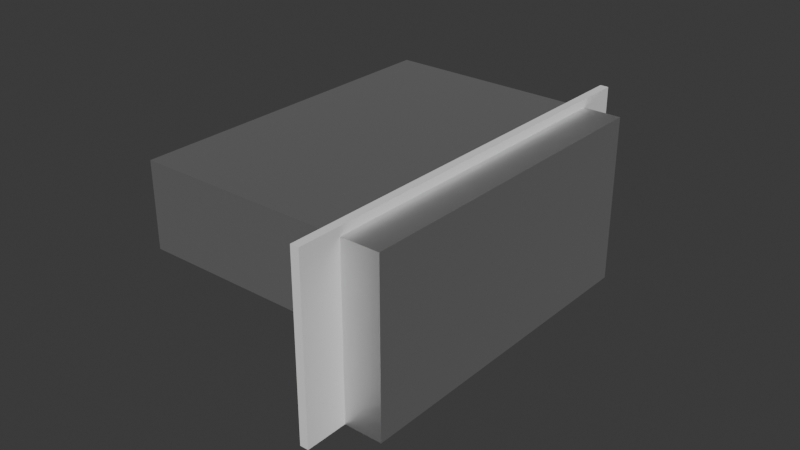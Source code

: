 # Source: garage_gate.blend  (saved by Blender 4.5.91; exported with 4.5.12 LTS)
import bpy
from mathutils import Matrix  # noqa: F401  (used for matrix-valued properties, if any)

bpy.ops.wm.read_factory_settings(use_empty=True)
scene = bpy.context.scene
scene.name = 'Scene'

# ---- collections
col_collection = bpy.data.collections.new('Collection'); scene.collection.children.link(col_collection)
col_ref = bpy.data.collections.new('ref'); scene.collection.children.link(col_ref)
col_backup = bpy.data.collections.new('backup'); scene.collection.children.link(col_backup)
col_old = bpy.data.collections.new('old'); scene.collection.children.link(col_old)

# ---- materials (node trees are filled in below, after node groups)
mat_metal = bpy.data.materials.new('Metal')
mat_metal.alpha_threshold = 0.0
mat_metal.roughness = 0.5
mat_metal.line_color = (0.0, 0.0, 0.0, 1.0)

# ---- material node trees
mat_metal.use_nodes = True; mat_metal.node_tree.nodes.clear()
_N = mat_metal.node_tree.nodes; _L = mat_metal.node_tree.links
n0 = _N.new('ShaderNodeOutputMaterial'); n0.name = 'Material Output'; n0.location = (200, 100)
n1 = _N.new('ShaderNodeBsdfPrincipled'); n1.name = 'Principled BSDF'; n1.location = (-200, 100)
n1.inputs[1].default_value = 1.0
n1.inputs[3].default_value = 1.45
_L.new(n1.outputs[0], n0.inputs[0])
n0.is_active_output = True

# ---- world
world_world = bpy.data.worlds.new('World'); scene.world = world_world
world_world.use_nodes = True; world_world.node_tree.nodes.clear()
_N = world_world.node_tree.nodes; _L = world_world.node_tree.links
n0 = _N.new('ShaderNodeOutputWorld'); n0.name = 'World Output'; n0.location = (200, 100)
n1 = _N.new('ShaderNodeBackground'); n1.name = 'Background'; n1.location = (-200, 100)
n1.inputs[0].default_value = (0.05088, 0.05088, 0.05088, 1.0)
_L.new(n1.outputs[0], n0.inputs[0])
n0.is_active_output = True
world_world.color = (0.05088, 0.05088, 0.05088)
world_world.sun_shadow_jitter_overblur = 0.0

# ---- meshes
me_cube_001 = bpy.data.meshes.new('Cube.001')
me_cube_001.from_pydata([(-0.05, -3.0, -0.15), (-0.05, -3.0, 0.15), (-0.05, 3.0, -0.15), (-0.05, 3.0, 0.15), (0.05, -3.0, -0.15), (0.05, -3.0, 0.15), (0.05, 3.0, -0.15), (0.05, 3.0, 0.15)], [], [(0, 1, 3, 2), (2, 3, 7, 6), (6, 7, 5, 4), (4, 5, 1, 0), (2, 6, 4, 0), (7, 3, 1, 5)])
_uv = me_cube_001.uv_layers.new(name='UVMap')
_uv.uv.foreach_set('vector', [0.375, 0.0, 0.625, 0.0, 0.625, 0.25, 0.375, 0.25, 0.375, 0.25, 0.625, 0.25, 0.625, 0.5, 0.375, 0.5, 0.375, 0.5, 0.625, 0.5, 0.625, 0.75, 0.375, 0.75, 0.375, 0.75, 0.625, 0.75, 0.625, 1.0, 0.375, 1.0, 0.125, 0.5, 0.375, 0.5, 0.375, 0.75, 0.125, 0.75, 0.625, 0.5, 0.875, 0.5, 0.875, 0.75, 0.625, 0.75])
me_cube_001.update()
me_cube_003 = bpy.data.meshes.new('Cube.003')
me_cube_003.from_pydata([(-0.05, -3.0, -0.15), (-0.05, 3.0, -0.15), (-0.05, -3.0, 0.15), (0.05, -3.0, -0.15), (0.05, 3.0, -0.15), (0.05, -3.0, 0.15), (0.05, 3.0, 0.15), (-0.05, 3.0, 0.15)], [], [(1, 4, 3, 0), (0, 2, 7, 1), (3, 5, 2, 0), (4, 6, 5, 3), (6, 7, 2, 5), (1, 7, 6, 4)])
_uv = me_cube_003.uv_layers.new(name='UVMap')
_uv.uv.foreach_set('vector', [0.125, 0.5, 0.375, 0.5, 0.375, 0.75, 0.125, 0.75, 0.375, 0.0, 0.625, 0.0, 0.625, 0.25, 0.375, 0.25, 0.375, 0.75, 0.625, 0.75, 0.625, 1.0, 0.375, 1.0, 0.375, 0.5, 0.625, 0.5, 0.625, 0.75, 0.375, 0.75, 0.625, 0.5, 0.875, 0.5, 0.875, 0.75, 0.625, 0.75, 0.375, 0.25, 0.625, 0.25, 0.625, 0.5, 0.375, 0.5])
me_cube_003.update()
me_cube_004 = bpy.data.meshes.new('Cube.004')
me_cube_004.from_pydata([(-0.05, -3.0, -0.15), (-0.05, 3.0, -0.15), (-0.05, -3.0, 0.15), (0.05, -3.0, -0.15), (0.05, 3.0, -0.15), (0.05, -3.0, 0.15), (0.05, 3.0, 0.15), (-0.05, 3.0, 0.15)], [], [(1, 4, 3, 0), (0, 2, 7, 1), (3, 5, 2, 0), (4, 6, 5, 3), (6, 7, 2, 5), (1, 7, 6, 4)])
_uv = me_cube_004.uv_layers.new(name='UVMap')
_uv.uv.foreach_set('vector', [0.125, 0.5, 0.375, 0.5, 0.375, 0.75, 0.125, 0.75, 0.375, 0.0, 0.625, 0.0, 0.625, 0.25, 0.375, 0.25, 0.375, 0.75, 0.625, 0.75, 0.625, 1.0, 0.375, 1.0, 0.375, 0.5, 0.625, 0.5, 0.625, 0.75, 0.375, 0.75, 0.625, 0.5, 0.875, 0.5, 0.875, 0.75, 0.625, 0.75, 0.375, 0.25, 0.625, 0.25, 0.625, 0.5, 0.375, 0.5])
me_cube_004.update()
me_cube_005 = bpy.data.meshes.new('Cube.005')
me_cube_005.from_pydata([(-0.05, -3.0, -0.15), (-0.05, 3.0, -0.15), (-0.05, -3.0, 0.15), (0.05, -3.0, -0.15), (0.05, 3.0, -0.15), (0.05, -3.0, 0.15), (0.05, 3.0, 0.15), (-0.05, 3.0, 0.15)], [], [(1, 4, 3, 0), (0, 2, 7, 1), (3, 5, 2, 0), (4, 6, 5, 3), (6, 7, 2, 5), (1, 7, 6, 4)])
_uv = me_cube_005.uv_layers.new(name='UVMap')
_uv.uv.foreach_set('vector', [0.125, 0.5, 0.375, 0.5, 0.375, 0.75, 0.125, 0.75, 0.375, 0.0, 0.625, 0.0, 0.625, 0.25, 0.375, 0.25, 0.375, 0.75, 0.625, 0.75, 0.625, 1.0, 0.375, 1.0, 0.375, 0.5, 0.625, 0.5, 0.625, 0.75, 0.375, 0.75, 0.625, 0.5, 0.875, 0.5, 0.875, 0.75, 0.625, 0.75, 0.375, 0.25, 0.625, 0.25, 0.625, 0.5, 0.375, 0.5])
me_cube_005.update()
me_cube_006 = bpy.data.meshes.new('Cube.006')
me_cube_006.from_pydata([(-0.05, -3.0, -0.15), (-0.05, 3.0, -0.15), (-0.05, -3.0, 0.15), (0.05, -3.0, -0.15), (0.05, 3.0, -0.15), (0.05, -3.0, 0.15), (0.05, 3.0, 0.15), (-0.05, 3.0, 0.15)], [], [(1, 4, 3, 0), (0, 2, 7, 1), (3, 5, 2, 0), (4, 6, 5, 3), (6, 7, 2, 5), (1, 7, 6, 4)])
_uv = me_cube_006.uv_layers.new(name='UVMap')
_uv.uv.foreach_set('vector', [0.125, 0.5, 0.375, 0.5, 0.375, 0.75, 0.125, 0.75, 0.375, 0.0, 0.625, 0.0, 0.625, 0.25, 0.375, 0.25, 0.375, 0.75, 0.625, 0.75, 0.625, 1.0, 0.375, 1.0, 0.375, 0.5, 0.625, 0.5, 0.625, 0.75, 0.375, 0.75, 0.625, 0.5, 0.875, 0.5, 0.875, 0.75, 0.625, 0.75, 0.375, 0.25, 0.625, 0.25, 0.625, 0.5, 0.375, 0.5])
me_cube_006.update()
me_cube_007 = bpy.data.meshes.new('Cube.007')
me_cube_007.from_pydata([(-0.05, -3.0, -0.15), (-0.05, 3.0, -0.15), (-0.05, -3.0, 0.15), (0.05, -3.0, -0.15), (0.05, 3.0, -0.15), (0.05, -3.0, 0.15), (0.05, 3.0, 0.15), (-0.05, 3.0, 0.15)], [], [(1, 4, 3, 0), (0, 2, 7, 1), (3, 5, 2, 0), (4, 6, 5, 3), (6, 7, 2, 5), (1, 7, 6, 4)])
_uv = me_cube_007.uv_layers.new(name='UVMap')
_uv.uv.foreach_set('vector', [0.125, 0.5, 0.375, 0.5, 0.375, 0.75, 0.125, 0.75, 0.375, 0.0, 0.625, 0.0, 0.625, 0.25, 0.375, 0.25, 0.375, 0.75, 0.625, 0.75, 0.625, 1.0, 0.375, 1.0, 0.375, 0.5, 0.625, 0.5, 0.625, 0.75, 0.375, 0.75, 0.625, 0.5, 0.875, 0.5, 0.875, 0.75, 0.625, 0.75, 0.375, 0.25, 0.625, 0.25, 0.625, 0.5, 0.375, 0.5])
me_cube_007.update()
me_cube_008 = bpy.data.meshes.new('Cube.008')
me_cube_008.from_pydata([(-0.05, -3.0, -0.15), (-0.05, 3.0, -0.15), (-0.05, -3.0, 0.15), (0.05, -3.0, -0.15), (0.05, 3.0, -0.15), (0.05, -3.0, 0.15), (0.05, 3.0, 0.15), (-0.05, 3.0, 0.15)], [], [(1, 4, 3, 0), (0, 2, 7, 1), (3, 5, 2, 0), (4, 6, 5, 3), (6, 7, 2, 5), (1, 7, 6, 4)])
_uv = me_cube_008.uv_layers.new(name='UVMap')
_uv.uv.foreach_set('vector', [0.125, 0.5, 0.375, 0.5, 0.375, 0.75, 0.125, 0.75, 0.375, 0.0, 0.625, 0.0, 0.625, 0.25, 0.375, 0.25, 0.375, 0.75, 0.625, 0.75, 0.625, 1.0, 0.375, 1.0, 0.375, 0.5, 0.625, 0.5, 0.625, 0.75, 0.375, 0.75, 0.625, 0.5, 0.875, 0.5, 0.875, 0.75, 0.625, 0.75, 0.375, 0.25, 0.625, 0.25, 0.625, 0.5, 0.375, 0.5])
me_cube_008.update()
me_cube = bpy.data.meshes.new('Cube')
me_cube.from_pydata([(1.0, 1.0, 2.0), (1.0, 1.0, 0.0), (1.0, -1.0, 2.0), (1.0, -1.0, 0.0), (-1.0, 1.0, 2.0), (-1.0, 1.0, 0.0), (-1.0, -1.0, 2.0), (-1.0, -1.0, 0.0)], [], [(0, 4, 6, 2), (3, 2, 6, 7), (7, 6, 4, 5), (5, 1, 3, 7), (1, 0, 2, 3), (5, 4, 0, 1)])
_uv = me_cube.uv_layers.new(name='UVMap')
_uv.uv.foreach_set('vector', [0.625, 0.5, 0.875, 0.5, 0.875, 0.75, 0.625, 0.75, 0.375, 0.75, 0.625, 0.75, 0.625, 1.0, 0.375, 1.0, 0.375, 0.0, 0.625, 0.0, 0.625, 0.25, 0.375, 0.25, 0.125, 0.5, 0.375, 0.5, 0.375, 0.75, 0.125, 0.75, 0.375, 0.5, 0.625, 0.5, 0.625, 0.75, 0.375, 0.75, 0.375, 0.25, 0.625, 0.25, 0.625, 0.5, 0.375, 0.5])
me_cube.materials.append(mat_metal)
me_cube.use_mirror_vertex_groups = False
me_cube.update()
me_cube_002 = bpy.data.meshes.new('Cube.002')
me_cube_002.from_pydata([(1.0, 1.0, 2.0), (1.0, 1.0, 0.0), (1.0, -1.0, 2.0), (1.0, -1.0, 0.0), (-1.0, 1.0, 2.0), (-1.0, 1.0, 0.0), (-1.0, -1.0, 2.0), (-1.0, -1.0, 0.0)], [], [(0, 4, 6, 2), (3, 2, 6, 7), (7, 6, 4, 5), (5, 1, 3, 7), (1, 0, 2, 3), (5, 4, 0, 1)])
_uv = me_cube_002.uv_layers.new(name='UVMap')
_uv.uv.foreach_set('vector', [0.625, 0.5, 0.875, 0.5, 0.875, 0.75, 0.625, 0.75, 0.375, 0.75, 0.625, 0.75, 0.625, 1.0, 0.375, 1.0, 0.375, 0.0, 0.625, 0.0, 0.625, 0.25, 0.375, 0.25, 0.125, 0.5, 0.375, 0.5, 0.375, 0.75, 0.125, 0.75, 0.375, 0.5, 0.625, 0.5, 0.625, 0.75, 0.375, 0.75, 0.375, 0.25, 0.625, 0.25, 0.625, 0.5, 0.375, 0.5])
me_cube_002.materials.append(mat_metal)
me_cube_002.use_mirror_vertex_groups = False
me_cube_002.update()
me_cube_010 = bpy.data.meshes.new('Cube.010')
me_cube_010.from_pydata([(1.0, 1.0, 2.0), (1.0, 1.0, 0.0), (1.0, -1.0, 2.0), (1.0, -1.0, 0.0), (-1.0, 1.0, 2.0), (-1.0, 1.0, 0.0), (-1.0, -1.0, 2.0), (-1.0, -1.0, 0.0)], [], [(0, 4, 6, 2), (3, 2, 6, 7), (7, 6, 4, 5), (5, 1, 3, 7), (1, 0, 2, 3), (5, 4, 0, 1)])
_uv = me_cube_010.uv_layers.new(name='UVMap')
_uv.uv.foreach_set('vector', [0.625, 0.5, 0.875, 0.5, 0.875, 0.75, 0.625, 0.75, 0.375, 0.75, 0.625, 0.75, 0.625, 1.0, 0.375, 1.0, 0.375, 0.0, 0.625, 0.0, 0.625, 0.25, 0.375, 0.25, 0.125, 0.5, 0.375, 0.5, 0.375, 0.75, 0.125, 0.75, 0.375, 0.5, 0.625, 0.5, 0.625, 0.75, 0.375, 0.75, 0.375, 0.25, 0.625, 0.25, 0.625, 0.5, 0.375, 0.5])
me_cube_010.materials.append(mat_metal)
me_cube_010.use_mirror_vertex_groups = False
me_cube_010.update()
me_cube_011 = bpy.data.meshes.new('Cube.011')
me_cube_011.from_pydata([(1.0, 1.0, 2.0), (1.0, 1.0, 0.0), (1.0, -1.0, 2.0), (1.0, -1.0, 0.0), (-1.0, 1.0, 2.0), (-1.0, 1.0, 0.0), (-1.0, -1.0, 2.0), (-1.0, -1.0, 0.0)], [], [(0, 4, 6, 2), (3, 2, 6, 7), (7, 6, 4, 5), (5, 1, 3, 7), (1, 0, 2, 3), (5, 4, 0, 1)])
_uv = me_cube_011.uv_layers.new(name='UVMap')
_uv.uv.foreach_set('vector', [0.625, 0.5, 0.875, 0.5, 0.875, 0.75, 0.625, 0.75, 0.375, 0.75, 0.625, 0.75, 0.625, 1.0, 0.375, 1.0, 0.375, 0.0, 0.625, 0.0, 0.625, 0.25, 0.375, 0.25, 0.125, 0.5, 0.375, 0.5, 0.375, 0.75, 0.125, 0.75, 0.375, 0.5, 0.625, 0.5, 0.625, 0.75, 0.375, 0.75, 0.375, 0.25, 0.625, 0.25, 0.625, 0.5, 0.375, 0.5])
me_cube_011.materials.append(mat_metal)
me_cube_011.use_mirror_vertex_groups = False
me_cube_011.update()
me_plane_003 = bpy.data.meshes.new('Plane.003')
me_plane_003.from_pydata([(-1.0, -1.0, 0.0), (1.0, -1.0, 0.0), (-1.0, 1.0, 0.0), (1.0, 1.0, 0.0)], [], [(0, 1, 3, 2)])
_uv = me_plane_003.uv_layers.new(name='UVMap')
_uv.uv.foreach_set('vector', [0.0, 0.0, 1.0, 0.0, 1.0, 1.0, 0.0, 1.0])
me_plane_003.update()
me_plane_002 = bpy.data.meshes.new('Plane.002')
me_plane_002.from_pydata([(0.0, -1.0, -0.01002), (0.0, -1.0, 0.0), (2.0, -1.0, -0.01002), (2.0, -1.0, 0.0), (0.0, 1.0, -0.01002), (0.0, 1.0, 0.0), (2.0, 1.0, -0.01002), (2.0, 1.0, 0.0), (2.0, -1.0, -0.01002), (2.0, -1.0, 0.0), (4.0, -1.0, -0.01002), (4.0, -1.0, 0.0), (2.0, 1.0, -0.01002), (2.0, 1.0, 0.0), (4.0, 1.0, -0.01002), (4.0, 1.0, 0.0), (4.0, -1.0, -0.01002), (4.0, -1.0, 0.0), (6.0, -1.0, -0.01002), (6.0, -1.0, 0.0), (4.0, 1.0, -0.01002), (4.0, 1.0, 0.0), (6.0, 1.0, -0.01002), (6.0, 1.0, 0.0), (6.0, -1.0, -0.01002), (6.0, -1.0, 0.0), (8.0, -1.0, -0.01002), (8.0, -1.0, 0.0), (6.0, 1.0, -0.01002), (6.0, 1.0, 0.0), (8.0, 1.0, -0.01002), (8.0, 1.0, 0.0), (8.0, -1.0, -0.01002), (8.0, -1.0, 0.0), (10.0, -1.0, -0.01002), (10.0, -1.0, 0.0), (8.0, 1.0, -0.01002), (8.0, 1.0, 0.0), (10.0, 1.0, -0.01002), (10.0, 1.0, 0.0), (10.0, -1.0, -0.01002), (10.0, -1.0, 0.0), (12.0, -1.0, -0.01002), (12.0, -1.0, 0.0), (10.0, 1.0, -0.01002), (10.0, 1.0, 0.0), (12.0, 1.0, -0.01002), (12.0, 1.0, 0.0), (12.0, -1.0, -0.01002), (12.0, -1.0, 0.0), (14.0, -1.0, -0.01002), (14.0, -1.0, 0.0), (12.0, 1.0, -0.01002), (12.0, 1.0, 0.0), (14.0, 1.0, -0.01002), (14.0, 1.0, 0.0), (14.0, -1.0, -0.01002), (14.0, -1.0, 0.0), (16.0, -1.0, -0.01002), (16.0, -1.0, 0.0), (14.0, 1.0, -0.01002), (14.0, 1.0, 0.0), (16.0, 1.0, -0.01002), (16.0, 1.0, 0.0), (16.0, -1.0, -0.01002), (16.0, -1.0, 0.0), (18.0, -1.0, -0.01002), (18.0, -1.0, 0.0), (16.0, 1.0, -0.01002), (16.0, 1.0, 0.0), (18.0, 1.0, -0.01002), (18.0, 1.0, 0.0)], [], [(4, 0, 1, 5), (0, 2, 3, 1), (2, 6, 7, 3), (6, 4, 5, 7), (5, 1, 3, 7), (4, 6, 2, 0), (12, 8, 9, 13), (8, 10, 11, 9), (10, 14, 15, 11), (14, 12, 13, 15), (13, 9, 11, 15), (12, 14, 10, 8), (20, 16, 17, 21), (16, 18, 19, 17), (18, 22, 23, 19), (22, 20, 21, 23), (21, 17, 19, 23), (20, 22, 18, 16), (28, 24, 25, 29), (24, 26, 27, 25), (26, 30, 31, 27), (30, 28, 29, 31), (29, 25, 27, 31), (28, 30, 26, 24), (36, 32, 33, 37), (32, 34, 35, 33), (34, 38, 39, 35), (38, 36, 37, 39), (37, 33, 35, 39), (36, 38, 34, 32), (44, 40, 41, 45), (40, 42, 43, 41), (42, 46, 47, 43), (46, 44, 45, 47), (45, 41, 43, 47), (44, 46, 42, 40), (52, 48, 49, 53), (48, 50, 51, 49), (50, 54, 55, 51), (54, 52, 53, 55), (53, 49, 51, 55), (52, 54, 50, 48), (60, 56, 57, 61), (56, 58, 59, 57), (58, 62, 63, 59), (62, 60, 61, 63), (61, 57, 59, 63), (60, 62, 58, 56), (68, 64, 65, 69), (64, 66, 67, 65), (66, 70, 71, 67), (70, 68, 69, 71), (69, 65, 67, 71), (68, 70, 66, 64)])
_uv = me_plane_002.uv_layers.new(name='UVMap')
_uv.uv.foreach_set('vector', [0.0, 1.0, 0.0, 0.0, 0.0, 0.0, 0.0, 1.0, 0.0, 0.0, 1.0, 0.0, 1.0, 0.0, 0.0, 0.0, 1.0, 0.0, 1.0, 1.0, 1.0, 1.0, 1.0, 0.0, 1.0, 1.0, 0.0, 1.0, 0.0, 1.0, 1.0, 1.0, 0.0, 1.0, 0.0, 0.0, 1.0, 0.0, 1.0, 1.0, 0.0, 1.0, 1.0, 1.0, 1.0, 0.0, 0.0, 0.0, 0.0, 1.0, 0.0, 0.0, 0.0, 0.0, 0.0, 1.0, 0.0, 0.0, 1.0, 0.0, 1.0, 0.0, 0.0, 0.0, 1.0, 0.0, 1.0, 1.0, 1.0, 1.0, 1.0, 0.0, 1.0, 1.0, 0.0, 1.0, 0.0, 1.0, 1.0, 1.0, 0.0, 1.0, 0.0, 0.0, 1.0, 0.0, 1.0, 1.0, 0.0, 1.0, 1.0, 1.0, 1.0, 0.0, 0.0, 0.0, 0.0, 1.0, 0.0, 0.0, 0.0, 0.0, 0.0, 1.0, 0.0, 0.0, 1.0, 0.0, 1.0, 0.0, 0.0, 0.0, 1.0, 0.0, 1.0, 1.0, 1.0, 1.0, 1.0, 0.0, 1.0, 1.0, 0.0, 1.0, 0.0, 1.0, 1.0, 1.0, 0.0, 1.0, 0.0, 0.0, 1.0, 0.0, 1.0, 1.0, 0.0, 1.0, 1.0, 1.0, 1.0, 0.0, 0.0, 0.0, 0.0, 1.0, 0.0, 0.0, 0.0, 0.0, 0.0, 1.0, 0.0, 0.0, 1.0, 0.0, 1.0, 0.0, 0.0, 0.0, 1.0, 0.0, 1.0, 1.0, 1.0, 1.0, 1.0, 0.0, 1.0, 1.0, 0.0, 1.0, 0.0, 1.0, 1.0, 1.0, 0.0, 1.0, 0.0, 0.0, 1.0, 0.0, 1.0, 1.0, 0.0, 1.0, 1.0, 1.0, 1.0, 0.0, 0.0, 0.0, 0.0, 1.0, 0.0, 0.0, 0.0, 0.0, 0.0, 1.0, 0.0, 0.0, 1.0, 0.0, 1.0, 0.0, 0.0, 0.0, 1.0, 0.0, 1.0, 1.0, 1.0, 1.0, 1.0, 0.0, 1.0, 1.0, 0.0, 1.0, 0.0, 1.0, 1.0, 1.0, 0.0, 1.0, 0.0, 0.0, 1.0, 0.0, 1.0, 1.0, 0.0, 1.0, 1.0, 1.0, 1.0, 0.0, 0.0, 0.0, 0.0, 1.0, 0.0, 0.0, 0.0, 0.0, 0.0, 1.0, 0.0, 0.0, 1.0, 0.0, 1.0, 0.0, 0.0, 0.0, 1.0, 0.0, 1.0, 1.0, 1.0, 1.0, 1.0, 0.0, 1.0, 1.0, 0.0, 1.0, 0.0, 1.0, 1.0, 1.0, 0.0, 1.0, 0.0, 0.0, 1.0, 0.0, 1.0, 1.0, 0.0, 1.0, 1.0, 1.0, 1.0, 0.0, 0.0, 0.0, 0.0, 1.0, 0.0, 0.0, 0.0, 0.0, 0.0, 1.0, 0.0, 0.0, 1.0, 0.0, 1.0, 0.0, 0.0, 0.0, 1.0, 0.0, 1.0, 1.0, 1.0, 1.0, 1.0, 0.0, 1.0, 1.0, 0.0, 1.0, 0.0, 1.0, 1.0, 1.0, 0.0, 1.0, 0.0, 0.0, 1.0, 0.0, 1.0, 1.0, 0.0, 1.0, 1.0, 1.0, 1.0, 0.0, 0.0, 0.0, 0.0, 1.0, 0.0, 0.0, 0.0, 0.0, 0.0, 1.0, 0.0, 0.0, 1.0, 0.0, 1.0, 0.0, 0.0, 0.0, 1.0, 0.0, 1.0, 1.0, 1.0, 1.0, 1.0, 0.0, 1.0, 1.0, 0.0, 1.0, 0.0, 1.0, 1.0, 1.0, 0.0, 1.0, 0.0, 0.0, 1.0, 0.0, 1.0, 1.0, 0.0, 1.0, 1.0, 1.0, 1.0, 0.0, 0.0, 0.0, 0.0, 1.0, 0.0, 0.0, 0.0, 0.0, 0.0, 1.0, 0.0, 0.0, 1.0, 0.0, 1.0, 0.0, 0.0, 0.0, 1.0, 0.0, 1.0, 1.0, 1.0, 1.0, 1.0, 0.0, 1.0, 1.0, 0.0, 1.0, 0.0, 1.0, 1.0, 1.0, 0.0, 1.0, 0.0, 0.0, 1.0, 0.0, 1.0, 1.0, 0.0, 1.0, 1.0, 1.0, 1.0, 0.0, 0.0, 0.0])
me_plane_002.update()
me_plane_004 = bpy.data.meshes.new('Plane.004')
me_plane_004.from_pydata([(-1.0, -1.0, 0.0), (1.0, -1.0, 0.0), (-1.0, 1.0, 0.0), (1.0, 1.0, 0.0)], [], [(0, 1, 3, 2)])
_uv = me_plane_004.uv_layers.new(name='UVMap')
_uv.uv.foreach_set('vector', [0.0, 0.0, 1.0, 0.0, 1.0, 1.0, 0.0, 1.0])
_ca = me_plane_004.color_attributes.new('Attribute', 'BYTE_COLOR', 'CORNER')
_ca.data.foreach_set('color', [0.0, 0.0, 0.0, 1.0, 0.0, 0.0, 0.0, 1.0, 0.0, 0.0, 0.0, 1.0, 0.0, 0.0, 0.0, 1.0])
me_plane_004.update()

# ---- curves / text
cu_gate_path = bpy.data.curves.new('gate_path', 'CURVE')
cu_gate_path.dimensions = '3D'
_sp = cu_gate_path.splines.new('POLY'); _sp.points.add(7)
_sp.points.foreach_set('co', [-2.265, 0.0, 2.265, 0.0, -0.1, 0.0, 2.265, 0.0, -0.0691, 0.0, 2.26, 0.0, -0.04122, 0.0, 2.246, 0.0, -0.0191, 0.0, 2.224, 0.0, -0.004894, 0.0, 2.196, 0.0, 0.0, 0.0, 2.165, 0.0, 0.0, 0.0, 0.0, 0.0])
_sp.order_v = 0
_sp.resolution_v = 0
_sp.use_endpoint_u = True
_sp.use_smooth = False
cu_gate_path.use_path = True
cu_gate_path.eval_time = 80.0
cu_gate_path.fill_mode = 'FULL'
arm_armature_001 = bpy.data.armatures.new('Armature.001')  # bones are not reproduced
arm_armature_002 = bpy.data.armatures.new('Armature.002')  # bones are not reproduced

# ---- objects
ob_gate_path = bpy.data.objects.new('gate_path', cu_gate_path)
ob_cube_004 = bpy.data.objects.new('Cube.004', me_cube_001)
ob_cube_005 = bpy.data.objects.new('Cube.005', me_cube_003)
ob_cube_006 = bpy.data.objects.new('Cube.006', me_cube_004)
ob_cube_007 = bpy.data.objects.new('Cube.007', me_cube_005)
ob_cube_008 = bpy.data.objects.new('Cube.008', me_cube_006)
ob_cube_009 = bpy.data.objects.new('Cube.009', me_cube_007)
ob_cube_010 = bpy.data.objects.new('Cube.010', me_cube_008)
ob_armature_001 = bpy.data.objects.new('Armature.001', arm_armature_001)
ob_cube = bpy.data.objects.new('Cube', me_cube)
ob_cube_001 = bpy.data.objects.new('Cube.001', me_cube_002)
ob_cube_002 = bpy.data.objects.new('Cube.002', me_cube_010)
ob_cube_003 = bpy.data.objects.new('Cube.003', me_cube_011)
ob_plane_001 = bpy.data.objects.new('Plane.001', me_plane_003)
ob_gate = bpy.data.objects.new('gate', me_plane_002)
ob_plane = bpy.data.objects.new('Plane', me_plane_004)
ob_armature = bpy.data.objects.new('Armature', arm_armature_002)

# ---- transforms, parenting, visibility, modifiers, constraints
ob_gate_path.location = (0.0, 0.0, 0.0)
ob_gate_path.scale = (0.8829, 0.8829, 0.8829)
ob_cube_004.parent = ob_armature_001
ob_cube_004.location = (0.0, 0.0, 0.15)
ob_cube_004.scale = (1.0, 0.8333, 1.0)
_vg = ob_cube_004.vertex_groups.new(name='Bone')
_vg.add([0, 1, 2, 3, 4, 5, 6, 7], 1.0, 'REPLACE')
_vg = ob_cube_004.vertex_groups.new(name='Bone.001')
_vg = ob_cube_004.vertex_groups.new(name='Bone.002')
_vg = ob_cube_004.vertex_groups.new(name='Bone.003')
_vg = ob_cube_004.vertex_groups.new(name='Bone.004')
_vg = ob_cube_004.vertex_groups.new(name='Bone.005')
_vg = ob_cube_004.vertex_groups.new(name='Bone.006')
_m = ob_cube_004.modifiers.new('Armature', 'ARMATURE')
_m = ob_cube_004.modifiers.new('Armature.001', 'ARMATURE')
_m.object = ob_armature_001
ob_cube_005.parent = ob_armature_001
ob_cube_005.location = (0.0, 0.0, 0.45)
ob_cube_005.scale = (1.0, 0.8333, 1.0)
_vg = ob_cube_005.vertex_groups.new(name='Bone')
_vg = ob_cube_005.vertex_groups.new(name='Bone.001')
for _i, _w in zip([0, 1, 2, 3, 4, 5, 6, 7], [1.0, 1.0, 1.0, 1.0, 1.0, 1.0, 1.0, 1.0]): _vg.add([_i], _w, 'REPLACE')
_vg = ob_cube_005.vertex_groups.new(name='Bone.002')
_vg = ob_cube_005.vertex_groups.new(name='Bone.003')
_vg = ob_cube_005.vertex_groups.new(name='Bone.004')
_vg = ob_cube_005.vertex_groups.new(name='Bone.005')
_vg = ob_cube_005.vertex_groups.new(name='Bone.006')
_m = ob_cube_005.modifiers.new('Armature', 'ARMATURE')
_m = ob_cube_005.modifiers.new('Armature.001', 'ARMATURE')
_m.object = ob_armature_001
ob_cube_006.parent = ob_armature_001
ob_cube_006.location = (0.0, 0.0, 0.75)
ob_cube_006.scale = (1.0, 0.8333, 1.0)
_vg = ob_cube_006.vertex_groups.new(name='Bone')
_vg = ob_cube_006.vertex_groups.new(name='Bone.001')
_vg = ob_cube_006.vertex_groups.new(name='Bone.002')
for _i, _w in zip([0, 1, 2, 3, 4, 5, 6, 7], [1.0, 1.0, 1.0, 1.0, 1.0, 1.0, 1.0, 1.0]): _vg.add([_i], _w, 'REPLACE')
_vg = ob_cube_006.vertex_groups.new(name='Bone.003')
_vg = ob_cube_006.vertex_groups.new(name='Bone.004')
_vg = ob_cube_006.vertex_groups.new(name='Bone.005')
_vg = ob_cube_006.vertex_groups.new(name='Bone.006')
_m = ob_cube_006.modifiers.new('Armature', 'ARMATURE')
_m = ob_cube_006.modifiers.new('Armature.001', 'ARMATURE')
_m.object = ob_armature_001
ob_cube_007.parent = ob_armature_001
ob_cube_007.location = (0.0, 0.0, 1.05)
ob_cube_007.scale = (1.0, 0.8333, 1.0)
_vg = ob_cube_007.vertex_groups.new(name='Bone')
_vg = ob_cube_007.vertex_groups.new(name='Bone.001')
_vg = ob_cube_007.vertex_groups.new(name='Bone.002')
_vg = ob_cube_007.vertex_groups.new(name='Bone.003')
for _i, _w in zip([0, 1, 2, 3, 4, 5, 6, 7], [1.0, 1.0, 1.0, 1.0, 1.0, 1.0, 1.0, 1.0]): _vg.add([_i], _w, 'REPLACE')
_vg = ob_cube_007.vertex_groups.new(name='Bone.004')
_vg = ob_cube_007.vertex_groups.new(name='Bone.005')
_vg = ob_cube_007.vertex_groups.new(name='Bone.006')
_m = ob_cube_007.modifiers.new('Armature', 'ARMATURE')
_m = ob_cube_007.modifiers.new('Armature.001', 'ARMATURE')
_m.object = ob_armature_001
ob_cube_008.parent = ob_armature_001
ob_cube_008.location = (0.0, 0.0, 1.35)
ob_cube_008.scale = (1.0, 0.8333, 1.0)
_vg = ob_cube_008.vertex_groups.new(name='Bone')
_vg = ob_cube_008.vertex_groups.new(name='Bone.001')
_vg = ob_cube_008.vertex_groups.new(name='Bone.002')
_vg = ob_cube_008.vertex_groups.new(name='Bone.003')
_vg = ob_cube_008.vertex_groups.new(name='Bone.004')
for _i, _w in zip([0, 1, 2, 3, 4, 5, 6, 7], [1.0, 1.0, 1.0, 1.0, 1.0, 1.0, 1.0, 1.0]): _vg.add([_i], _w, 'REPLACE')
_vg = ob_cube_008.vertex_groups.new(name='Bone.005')
_vg = ob_cube_008.vertex_groups.new(name='Bone.006')
_m = ob_cube_008.modifiers.new('Armature', 'ARMATURE')
_m = ob_cube_008.modifiers.new('Armature.001', 'ARMATURE')
_m.object = ob_armature_001
ob_cube_009.parent = ob_armature_001
ob_cube_009.location = (0.0, 0.0, 1.65)
ob_cube_009.scale = (1.0, 0.8333, 1.0)
_vg = ob_cube_009.vertex_groups.new(name='Bone')
_vg = ob_cube_009.vertex_groups.new(name='Bone.001')
_vg = ob_cube_009.vertex_groups.new(name='Bone.002')
_vg = ob_cube_009.vertex_groups.new(name='Bone.003')
_vg = ob_cube_009.vertex_groups.new(name='Bone.004')
_vg = ob_cube_009.vertex_groups.new(name='Bone.005')
for _i, _w in zip([0, 1, 2, 3, 4, 5, 6, 7], [1.0, 1.0, 1.0, 1.0, 1.0, 1.0, 1.0, 1.0]): _vg.add([_i], _w, 'REPLACE')
_vg = ob_cube_009.vertex_groups.new(name='Bone.006')
_m = ob_cube_009.modifiers.new('Armature', 'ARMATURE')
_m = ob_cube_009.modifiers.new('Armature.001', 'ARMATURE')
_m.object = ob_armature_001
ob_cube_010.parent = ob_armature_001
ob_cube_010.location = (0.0, 0.0, 1.95)
ob_cube_010.scale = (1.0, 0.8333, 1.0)
_vg = ob_cube_010.vertex_groups.new(name='Bone')
_vg = ob_cube_010.vertex_groups.new(name='Bone.001')
_vg = ob_cube_010.vertex_groups.new(name='Bone.002')
_vg = ob_cube_010.vertex_groups.new(name='Bone.003')
_vg = ob_cube_010.vertex_groups.new(name='Bone.004')
_vg = ob_cube_010.vertex_groups.new(name='Bone.005')
_vg = ob_cube_010.vertex_groups.new(name='Bone.006')
for _i, _w in zip([0, 1, 2, 3, 4, 5, 6, 7], [1.0, 1.0, 1.0, 1.0, 1.0, 1.0, 1.0, 1.0]): _vg.add([_i], _w, 'REPLACE')
_m = ob_cube_010.modifiers.new('Armature', 'ARMATURE')
_m = ob_cube_010.modifiers.new('Armature.001', 'ARMATURE')
_m.object = ob_armature_001
ob_armature_001.location = (0.0, 0.0, 0.0)
ob_armature_001.show_in_front = True
ob_cube.location = (0.0, 0.0, 0.0)
ob_cube.scale = (0.5, 2.0, 0.5)
ob_cube.lock_rotations_4d = False
ob_cube.empty_display_type = 'ARROWS'
ob_cube.display_type = 'WIRE'
ob_cube.lineart.crease_threshold = 0.0
ob_cube_001.location = (0.0, 0.0, 1.0)
ob_cube_001.scale = (0.5, 2.0, 0.5)
ob_cube_001.lock_rotations_4d = False
ob_cube_001.empty_display_type = 'ARROWS'
ob_cube_001.display_type = 'WIRE'
ob_cube_001.lineart.crease_threshold = 0.0
ob_cube_002.location = (-1.0, 0.0, 1.0)
ob_cube_002.scale = (0.5, 2.0, 0.5)
ob_cube_002.lock_rotations_4d = False
ob_cube_002.empty_display_type = 'ARROWS'
ob_cube_002.display_type = 'WIRE'
ob_cube_002.lineart.crease_threshold = 0.0
ob_cube_003.location = (-2.0, 0.0, 1.0)
ob_cube_003.scale = (0.5, 2.0, 0.5)
ob_cube_003.lock_rotations_4d = False
ob_cube_003.empty_display_type = 'ARROWS'
ob_cube_003.display_type = 'WIRE'
ob_cube_003.lineart.crease_threshold = 0.0
ob_plane_001.location = (2.262, 0.0, 0.0)
ob_plane_001.scale = (0.1, 2.0, 1.0)
_m = ob_plane_001.modifiers.new('Solidify', 'SOLIDIFY')
_m.solidify_mode = 'NON_MANIFOLD'
_m.use_even_offset = True
_m.nonmanifold_thickness_mode = 'EVEN'
_m = ob_plane_001.modifiers.new('Array', 'ARRAY')
_m.count = 9
_m = ob_plane_001.modifiers.new('Curve', 'CURVE')
_m.object = ob_gate_path
ob_gate.location = (0.0, 0.0, 0.0)
ob_gate.scale = (0.1, 2.0, 1.0)
ob_gate.hide_render = True
_vg = ob_gate.vertex_groups.new(name='Bone')
for _i, _w in zip([0, 1, 2, 3, 4, 5, 6, 7, 8, 9, 12, 13], [0.8103, 0.8207, 0.006807, 0.003403, 0.8391, 0.8613, 0.07178, 0.06355, 0.006807, 0.003403, 0.03371, 0.02985]): _vg.add([_i], _w, 'REPLACE')
_vg = ob_gate.vertex_groups.new(name='Bone.001')
for _i, _w in zip([2, 3, 6, 7, 8, 9, 12, 13], [0.9935, 0.9952, 0.9952, 0.9983, 0.9935, 0.9952, 0.9952, 0.9983]): _vg.add([_i], _w, 'REPLACE')
_vg = ob_gate.vertex_groups.new(name='Bone.002')
for _i, _w in zip([10, 11, 14, 15, 16, 17, 20, 21], [0.9926, 0.9964, 0.989, 0.9937, 0.9926, 0.9964, 0.989, 0.9937]): _vg.add([_i], _w, 'REPLACE')
_vg = ob_gate.vertex_groups.new(name='Bone.003')
for _i, _w in zip([18, 19, 22, 23, 24, 25, 28, 29], [0.96, 0.9668, 0.9934, 0.997, 0.96, 0.9668, 0.9934, 0.997]): _vg.add([_i], _w, 'REPLACE')
_vg = ob_gate.vertex_groups.new(name='Bone.004')
for _i, _w in zip([26, 27, 30, 31, 32, 33, 36, 37], [0.9944, 0.9978, 0.9316, 0.9414, 0.9944, 0.9978, 0.9316, 0.9414]): _vg.add([_i], _w, 'REPLACE')
_vg = ob_gate.vertex_groups.new(name='Bone.005')
for _i, _w in zip([34, 35, 38, 39, 40, 41, 44, 45], [0.9579, 0.9661, 0.97, 0.9772, 0.9579, 0.9661, 0.97, 0.9772]): _vg.add([_i], _w, 'REPLACE')
_vg = ob_gate.vertex_groups.new(name='Bone.006')
for _i, _w in zip([42, 43, 46, 47, 48, 49, 52, 53], [0.9863, 0.9914, 0.9733, 0.9802, 0.9863, 0.9914, 0.9733, 0.9802]): _vg.add([_i], _w, 'REPLACE')
_vg = ob_gate.vertex_groups.new(name='Bone.007')
for _i, _w in zip([50, 51, 54, 55, 56, 57, 60, 61], [0.9668, 0.9744, 0.9917, 0.9937, 0.9668, 0.9744, 0.9917, 0.9937]): _vg.add([_i], _w, 'REPLACE')
_vg = ob_gate.vertex_groups.new(name='Bone.008')
for _i, _w in zip([58, 59, 62, 63, 64, 65, 68, 69], [0.9843, 0.9899, 0.941, 0.9498, 0.9843, 0.9899, 0.941, 0.9498]): _vg.add([_i], _w, 'REPLACE')
_m = ob_gate.modifiers.new('Armature', 'ARMATURE')
ob_plane.parent = ob_armature
ob_plane.matrix_parent_inverse = Matrix(((1.0, -0.0, 0.0, -0.0), (-0.0, 1.0, -0.0, 0.0), (0.0, -0.0, 1.0, -2.0), (-0.0, 0.0, -0.0, 1.0)))
ob_plane.location = (0.0, 0.0, 1.0)
ob_plane.rotation_euler = (-0.0, 1.571, 0.0)
ob_plane.scale = (1.0, 2.0, 1.0)
_vg = ob_plane.vertex_groups.new(name='Bone')
for _i, _w in zip([0, 1, 2, 3], [0.9947, 0.9932, 0.9959, 0.9694]): _vg.add([_i], _w, 'REPLACE')
_m = ob_plane.modifiers.new('Solidify', 'SOLIDIFY')
_m.thickness = 0.1
_m = ob_plane.modifiers.new('Armature', 'ARMATURE')
_m.object = ob_armature
ob_armature.location = (0.0, 0.0, 2.0)

# ---- collection membership
col_collection.objects.link(ob_gate_path)
col_collection.objects.link(ob_cube_004)
col_collection.objects.link(ob_cube_005)
col_collection.objects.link(ob_cube_006)
col_collection.objects.link(ob_cube_007)
col_collection.objects.link(ob_cube_008)
col_collection.objects.link(ob_cube_009)
col_collection.objects.link(ob_cube_010)
col_collection.objects.link(ob_armature_001)
col_ref.objects.link(ob_cube)
col_ref.objects.link(ob_cube_001)
col_ref.objects.link(ob_cube_002)
col_ref.objects.link(ob_cube_003)
col_backup.objects.link(ob_plane_001)
col_backup.objects.link(ob_gate)
col_old.objects.link(ob_plane)
col_old.objects.link(ob_armature)
def _layer_coll(name, lc=None):
    lc = lc or bpy.context.view_layer.layer_collection
    for c in lc.children:
        if c.name == name: return c
        r = _layer_coll(name, c)
        if r: return r
_layer_coll('backup').exclude = True
_layer_coll('old').exclude = True

# ---- scene / render settings (as saved in the file)
scene.frame_start = 1; scene.frame_end = 90; scene.frame_set(81)
scene.render.engine = 'BLENDER_EEVEE_NEXT'
scene.render.fps = 30
bpy.context.view_layer.update()

# ---- added for rendering (the .blend has no active camera and no usable light): camera, sun
cam_auto = bpy.data.cameras.new('AutoCamera')
cam_auto.lens = 50.0
cam_auto.sensor_width = 36.0
cam_auto.clip_end = 1000.0
ob_auto_camera = bpy.data.objects.new('AutoCamera', cam_auto)
scene.collection.objects.link(ob_auto_camera)
ob_auto_camera.location = (5.87379, -8.17829, 6.4522)
ob_auto_camera.rotation_euler = (1.09748, -7.21219e-08, 0.694738)
scene.camera = ob_auto_camera
light_auto_sun = bpy.data.lights.new('AutoSun', 'SUN')
light_auto_sun.energy = 3.0
light_auto_sun.angle = 0.0523599
ob_auto_sun = bpy.data.objects.new('AutoSun', light_auto_sun)
scene.collection.objects.link(ob_auto_sun)
ob_auto_sun.rotation_euler = (0.872665, 0.174533, 0.523599)
bpy.context.view_layer.update()
